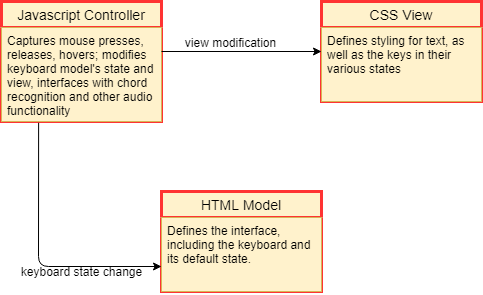

The diagram above was exported from draw.io. Its source (the exported page's mxGraphModel, read from the mxfile embedded in the PNG):
<mxGraphModel dx="1038" dy="548" grid="1" gridSize="10" guides="1" tooltips="1" connect="1" arrows="1" fold="1" page="1" pageScale="1" pageWidth="827" pageHeight="1169" math="0" shadow="0">
  <root>
    <mxCell id="WIyWlLk6GJQsqaUBKTNV-0" />
    <mxCell id="WIyWlLk6GJQsqaUBKTNV-1" parent="WIyWlLk6GJQsqaUBKTNV-0" />
    <mxCell id="fO1Who683aCmP4G5dit9-0" value="Javascript Controller" style="swimlane;fontStyle=0;childLayout=stackLayout;horizontal=1;startSize=26;horizontalStack=0;resizeParent=1;resizeParentMax=0;resizeLast=0;collapsible=1;marginBottom=0;align=center;fontSize=14;strokeColor=#FF3333;strokeWidth=3;fillColor=#fff2cc;" vertex="1" parent="WIyWlLk6GJQsqaUBKTNV-1">
      <mxGeometry x="100" y="190" width="160" height="120" as="geometry" />
    </mxCell>
    <mxCell id="fO1Who683aCmP4G5dit9-1" value="Captures mouse presses, releases, hovers; modifies keyboard model's state and view, interfaces with chord recognition and other audio functionality" style="text;strokeColor=#d6b656;fillColor=#fff2cc;spacingLeft=4;spacingRight=4;overflow=hidden;rotatable=0;points=[[0,0.5],[1,0.5]];portConstraint=eastwest;fontSize=12;whiteSpace=wrap;" vertex="1" parent="fO1Who683aCmP4G5dit9-0">
      <mxGeometry y="26" width="160" height="94" as="geometry" />
    </mxCell>
    <mxCell id="fO1Who683aCmP4G5dit9-4" value="CSS View" style="swimlane;fontStyle=0;childLayout=stackLayout;horizontal=1;startSize=26;horizontalStack=0;resizeParent=1;resizeParentMax=0;resizeLast=0;collapsible=1;marginBottom=0;align=center;fontSize=14;strokeColor=#FF3333;strokeWidth=3;fillColor=#fff2cc;" vertex="1" parent="WIyWlLk6GJQsqaUBKTNV-1">
      <mxGeometry x="420" y="190" width="160" height="100" as="geometry" />
    </mxCell>
    <mxCell id="fO1Who683aCmP4G5dit9-5" value="Defines styling for text, as well as the keys in their various states" style="text;strokeColor=#d6b656;fillColor=#fff2cc;spacingLeft=4;spacingRight=4;overflow=hidden;rotatable=0;points=[[0,0.5],[1,0.5]];portConstraint=eastwest;fontSize=12;whiteSpace=wrap;" vertex="1" parent="fO1Who683aCmP4G5dit9-4">
      <mxGeometry y="26" width="160" height="74" as="geometry" />
    </mxCell>
    <mxCell id="fO1Who683aCmP4G5dit9-6" value="HTML Model" style="swimlane;fontStyle=0;childLayout=stackLayout;horizontal=1;startSize=26;horizontalStack=0;resizeParent=1;resizeParentMax=0;resizeLast=0;collapsible=1;marginBottom=0;align=center;fontSize=14;strokeColor=#FF3333;strokeWidth=3;fillColor=#fff2cc;" vertex="1" parent="WIyWlLk6GJQsqaUBKTNV-1">
      <mxGeometry x="260" y="380" width="160" height="100" as="geometry" />
    </mxCell>
    <mxCell id="fO1Who683aCmP4G5dit9-7" value="Defines the interface, including the keyboard and its default state." style="text;strokeColor=#d6b656;fillColor=#fff2cc;spacingLeft=4;spacingRight=4;overflow=hidden;rotatable=0;points=[[0,0.5],[1,0.5]];portConstraint=eastwest;fontSize=12;whiteSpace=wrap;" vertex="1" parent="fO1Who683aCmP4G5dit9-6">
      <mxGeometry y="26" width="160" height="74" as="geometry" />
    </mxCell>
    <mxCell id="fO1Who683aCmP4G5dit9-8" value="" style="endArrow=classic;html=1;entryX=0;entryY=0.5;entryDx=0;entryDy=0;" edge="1" parent="WIyWlLk6GJQsqaUBKTNV-1" target="fO1Who683aCmP4G5dit9-4">
      <mxGeometry width="50" height="50" relative="1" as="geometry">
        <mxPoint x="260" y="240" as="sourcePoint" />
        <mxPoint x="440" y="360" as="targetPoint" />
      </mxGeometry>
    </mxCell>
    <mxCell id="fO1Who683aCmP4G5dit9-9" value="view modification" style="text;html=1;align=center;verticalAlign=middle;resizable=0;points=[];" vertex="1" connectable="0" parent="fO1Who683aCmP4G5dit9-8">
      <mxGeometry x="-0.1525" relative="1" as="geometry">
        <mxPoint y="-10" as="offset" />
      </mxGeometry>
    </mxCell>
    <mxCell id="fO1Who683aCmP4G5dit9-10" value="" style="endArrow=classic;html=1;exitX=0.232;exitY=1.014;exitDx=0;exitDy=0;exitPerimeter=0;entryX=0;entryY=0.75;entryDx=0;entryDy=0;" edge="1" parent="WIyWlLk6GJQsqaUBKTNV-1" source="fO1Who683aCmP4G5dit9-1" target="fO1Who683aCmP4G5dit9-6">
      <mxGeometry width="50" height="50" relative="1" as="geometry">
        <mxPoint x="390" y="410" as="sourcePoint" />
        <mxPoint x="440" y="360" as="targetPoint" />
        <Array as="points">
          <mxPoint x="137" y="455" />
        </Array>
      </mxGeometry>
    </mxCell>
    <mxCell id="fO1Who683aCmP4G5dit9-11" value="keyboard state change" style="text;html=1;align=center;verticalAlign=middle;resizable=0;points=[];autosize=1;" vertex="1" parent="WIyWlLk6GJQsqaUBKTNV-1">
      <mxGeometry x="110" y="450" width="140" height="20" as="geometry" />
    </mxCell>
  </root>
</mxGraphModel>